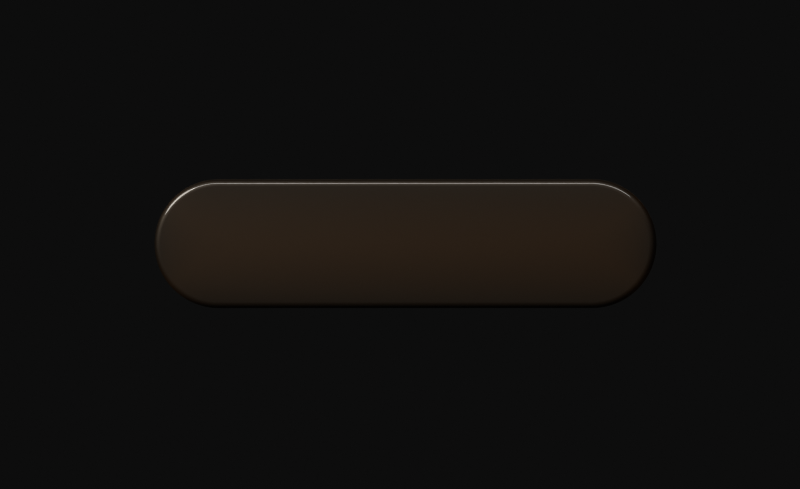 # Source: kaizen_motion_lamp_lens.blend  (saved by Blender 5.2.44; exported with 4.5.12 LTS)
import bpy
from mathutils import Matrix  # noqa: F401  (used for matrix-valued properties, if any)

bpy.ops.wm.read_factory_settings(use_empty=True)
scene = bpy.context.scene
scene.name = 'Scene'

# ---- materials (node trees are filled in below, after node groups)
mat_km_lamp_lens_off = bpy.data.materials.new('KM Lamp Lens Off')

# ---- material node trees
mat_km_lamp_lens_off.use_nodes = True; mat_km_lamp_lens_off.node_tree.nodes.clear()
_N = mat_km_lamp_lens_off.node_tree.nodes; _L = mat_km_lamp_lens_off.node_tree.links
n0 = _N.new('ShaderNodeOutputMaterial'); n0.name = 'Material Output'; n0.location = (0, 0)
n1 = _N.new('ShaderNodeTexCoord'); n1.name = 'Texture Coordinate'; n1.location = (0, 0)
n2 = _N.new('ShaderNodeSeparateXYZ'); n2.name = 'Separate XYZ'; n2.location = (0, 0)
n3 = _N.new('ShaderNodeMath'); n3.name = 'Math'; n3.location = (0, 0)
n3.operation = 'DIVIDE'
n3.inputs[1].default_value = 0.058
n4 = _N.new('ShaderNodeMath'); n4.name = 'Math.001'; n4.location = (0, 0)
n4.operation = 'ABSOLUTE'
n5 = _N.new('ShaderNodeMath'); n5.name = 'Math.002'; n5.location = (0, 0)
n5.operation = 'DIVIDE'
n5.inputs[1].default_value = 0.226
n6 = _N.new('ShaderNodeMath'); n6.name = 'Math.003'; n6.location = (0, 0)
n6.operation = 'ABSOLUTE'
n7 = _N.new('ShaderNodeMath'); n7.name = 'Math.004'; n7.location = (0, 0)
n7.operation = 'POWER'
n7.inputs[1].default_value = 6.0
n8 = _N.new('ShaderNodeMath'); n8.name = 'Math.005'; n8.location = (0, 0)
n8.operation = 'MAXIMUM'
n9 = _N.new('ShaderNodeMath'); n9.name = 'Math.006'; n9.location = (0, 0)
n9.operation = 'MINIMUM'
n9.inputs[1].default_value = 1.0
n10 = _N.new('ShaderNodeMath'); n10.name = 'Math.007'; n10.location = (0, 0)
n10.operation = 'POWER'
n10.inputs[1].default_value = 1.5
n11 = _N.new('ShaderNodeMath'); n11.name = 'Math.008'; n11.location = (0, 0)
n11.operation = 'SUBTRACT'
n11.inputs[0].default_value = 1.0
n12 = _N.new('ShaderNodeMix'); n12.name = 'Mix'; n12.location = (0, 0)
n12.data_type = 'RGBA'
n12.inputs[6].default_value = (0.004, 0.0024, 0.0012, 1.0)
n12.inputs[7].default_value = (0.016, 0.0085, 0.0034, 1.0)
n13 = _N.new('ShaderNodeMath'); n13.name = 'Math.009'; n13.location = (0, 0)
n13.operation = 'MULTIPLY'
n13.inputs[1].default_value = 0.004
n14 = _N.new('ShaderNodeBsdfPrincipled'); n14.name = 'Principled BSDF'; n14.location = (0, 0)
n14.inputs[10].default_value = 0.005
n14.inputs[19].default_value = 1.0
n14.inputs[20].default_value = 0.06
n14.inputs[22].default_value = (0.92, 0.8, 0.66, 1.0)
n14.inputs[27].default_value = (1.0, 0.45, 0.1, 1.0)
_L.new(n1.outputs[3], n2.inputs[0])
_L.new(n2.outputs[0], n3.inputs[0])
_L.new(n3.outputs[0], n4.inputs[0])
_L.new(n2.outputs[1], n5.inputs[0])
_L.new(n5.outputs[0], n6.inputs[0])
_L.new(n6.outputs[0], n7.inputs[0])
_L.new(n4.outputs[0], n8.inputs[0])
_L.new(n7.outputs[0], n8.inputs[1])
_L.new(n8.outputs[0], n9.inputs[0])
_L.new(n9.outputs[0], n10.inputs[0])
_L.new(n10.outputs[0], n11.inputs[1])
_L.new(n11.outputs[0], n12.inputs[0])
_L.new(n11.outputs[0], n13.inputs[0])
_L.new(n12.outputs[2], n14.inputs[0])
_L.new(n13.outputs[0], n14.inputs[28])
_L.new(n14.outputs[0], n0.inputs[0])
n0.is_active_output = True

# ---- world
world_km_studio = bpy.data.worlds.new('KM Studio'); scene.world = world_km_studio
world_km_studio.use_nodes = True; world_km_studio.node_tree.nodes.clear()
_N = world_km_studio.node_tree.nodes; _L = world_km_studio.node_tree.links
n0 = _N.new('ShaderNodeOutputWorld'); n0.name = 'World Output'; n0.location = (0, 0)
n1 = _N.new('ShaderNodeBackground'); n1.name = 'Background'; n1.location = (0, 0)
n2 = _N.new('ShaderNodeTexCoord'); n2.name = 'Texture Coordinate'; n2.location = (0, 0)
n3 = _N.new('ShaderNodeSeparateXYZ'); n3.name = 'Separate XYZ'; n3.location = (0, 0)
n4 = _N.new('ShaderNodeValToRGB'); n4.name = 'Color Ramp'; n4.location = (0, 0)
while len(n4.color_ramp.elements) > 1: n4.color_ramp.elements.remove(n4.color_ramp.elements[-1])
n4.color_ramp.elements[0].position = 0.0; n4.color_ramp.elements[0].color = (0.004, 0.004, 0.004, 1.0)
_e = n4.color_ramp.elements.new(1.0); _e.color = (0.012, 0.012, 0.0115, 1.0)
_L.new(n2.outputs[0], n3.inputs[0])
_L.new(n3.outputs[2], n4.inputs[0])
_L.new(n4.outputs[0], n1.inputs[0])
_L.new(n1.outputs[0], n0.inputs[0])
n0.is_active_output = True

# ---- cameras
cam_km_camera = bpy.data.cameras.new('KM Camera')
cam_km_camera.sensor_fit = 'HORIZONTAL'
cam_km_camera.clip_start = 1.0
cam_km_camera.clip_end = 48.0
cam_km_camera.lens = 1200.0
cam_km_camera.shift_x = -4.396
cam_km_camera.shift_y = -2.792

# ---- lights
light_km_lamp_key = bpy.data.lights.new('KM Lamp Key', 'AREA')
light_km_lamp_key.color = (1.0, 0.95, 0.88)
light_km_lamp_key.energy = 1500.0
light_km_lamp_key.shape = 'DISK'
light_km_lamp_key.size = 7.6
light_km_lamp_strip = bpy.data.lights.new('KM Lamp Strip', 'AREA')
light_km_lamp_strip.color = (1.0, 0.97, 0.94)
light_km_lamp_strip.energy = 900.0
light_km_lamp_strip.shape = 'RECTANGLE'
light_km_lamp_strip.size = 16.0
light_km_lamp_strip.size_y = 2.2

# ---- meshes
me_km_lamp_lens = bpy.data.meshes.new('KM Lamp Lens')
me_km_lamp_lens.from_pydata([(0.058, 0.168, 0.0), (0.05788, 0.1718, 0.0), (0.0575, 0.1756, 0.0), (0.05689, 0.1793, 0.0), (0.05602, 0.183, 0.0), (0.05492, 0.1866, 0.0), (0.05359, 0.1902, 0.0), (0.05202, 0.1937, 0.0), (0.05023, 0.197, 0.0), (0.04823, 0.2002, 0.0), (0.04601, 0.2033, 0.0), (0.04361, 0.2062, 0.0), (0.04101, 0.209, 0.0), (0.03824, 0.2116, 0.0), (0.03531, 0.214, 0.0), (0.03222, 0.2162, 0.0), (0.029, 0.2182, 0.0), (0.02565, 0.22, 0.0), (0.0222, 0.2216, 0.0), (0.01864, 0.2229, 0.0), (0.01501, 0.224, 0.0), (0.01132, 0.2249, 0.0), (0.007571, 0.2255, 0.0), (0.003793, 0.2259, 0.0), (3.551e-18, 0.226, 0.0), (-0.003793, 0.2259, 0.0), (-0.007571, 0.2255, 0.0), (-0.01132, 0.2249, 0.0), (-0.01501, 0.224, 0.0), (-0.01864, 0.2229, 0.0), (-0.0222, 0.2216, 0.0), (-0.02565, 0.22, 0.0), (-0.029, 0.2182, 0.0), (-0.03222, 0.2162, 0.0), (-0.03531, 0.214, 0.0), (-0.03824, 0.2116, 0.0), (-0.04101, 0.209, 0.0), (-0.04361, 0.2062, 0.0), (-0.04601, 0.2033, 0.0), (-0.04823, 0.2002, 0.0), (-0.05023, 0.197, 0.0), (-0.05202, 0.1937, 0.0), (-0.05359, 0.1902, 0.0), (-0.05492, 0.1866, 0.0), (-0.05602, 0.183, 0.0), (-0.05689, 0.1793, 0.0), (-0.0575, 0.1756, 0.0), (-0.05788, 0.1718, 0.0), (-0.058, 0.168, 0.0), (-0.058, -0.168, 0.0), (-0.05788, -0.1718, 0.0), (-0.0575, -0.1756, 0.0), (-0.05689, -0.1793, 0.0), (-0.05602, -0.183, 0.0), (-0.05492, -0.1866, 0.0), (-0.05359, -0.1902, 0.0), (-0.05202, -0.1937, 0.0), (-0.05023, -0.197, 0.0), (-0.04823, -0.2002, 0.0), (-0.04601, -0.2033, 0.0), (-0.04361, -0.2062, 0.0), (-0.04101, -0.209, 0.0), (-0.03824, -0.2116, 0.0), (-0.03531, -0.214, 0.0), (-0.03222, -0.2162, 0.0), (-0.029, -0.2182, 0.0), (-0.02565, -0.22, 0.0), (-0.0222, -0.2216, 0.0), (-0.01864, -0.2229, 0.0), (-0.01501, -0.224, 0.0), (-0.01132, -0.2249, 0.0), (-0.007571, -0.2255, 0.0), (-0.003793, -0.2259, 0.0), (-1.065e-17, -0.226, 0.0), (0.003793, -0.2259, 0.0), (0.007571, -0.2255, 0.0), (0.01132, -0.2249, 0.0), (0.01501, -0.224, 0.0), (0.01864, -0.2229, 0.0), (0.0222, -0.2216, 0.0), (0.02565, -0.22, 0.0), (0.029, -0.2182, 0.0), (0.03222, -0.2162, 0.0), (0.03531, -0.214, 0.0), (0.03824, -0.2116, 0.0), (0.04101, -0.209, 0.0), (0.04361, -0.2062, 0.0), (0.04601, -0.2033, 0.0), (0.04823, -0.2002, 0.0), (0.05023, -0.197, 0.0), (0.05202, -0.1937, 0.0), (0.05359, -0.1902, 0.0), (0.05492, -0.1866, 0.0), (0.05602, -0.183, 0.0), (0.05689, -0.1793, 0.0), (0.0575, -0.1756, 0.0), (0.05788, -0.1718, 0.0), (0.058, -0.168, 0.0)], [], [(0, 1, 2, 3, 4, 5, 6, 7, 8, 9, 10, 11, 12, 13, 14, 15, 16, 17, 18, 19, 20, 21, 22, 23, 24, 25, 26, 27, 28, 29, 30, 31, 32, 33, 34, 35, 36, 37, 38, 39, 40, 41, 42, 43, 44, 45, 46, 47, 48, 49, 50, 51, 52, 53, 54, 55, 56, 57, 58, 59, 60, 61, 62, 63, 64, 65, 66, 67, 68, 69, 70, 71, 72, 73, 74, 75, 76, 77, 78, 79, 80, 81, 82, 83, 84, 85, 86, 87, 88, 89, 90, 91, 92, 93, 94, 95, 96, 97)])
me_km_lamp_lens.polygons.foreach_set('use_smooth', [True] * 1)
me_km_lamp_lens.materials.append(mat_km_lamp_lens_off)
me_km_lamp_lens.update()

# ---- objects
ob_km_lamp_lens = bpy.data.objects.new('KM Lamp Lens', me_km_lamp_lens)
ob_km_camera = bpy.data.objects.new('KM Camera', cam_km_camera)
ob_km_lamp_key = bpy.data.objects.new('KM Lamp Key', light_km_lamp_key)
ob_km_lamp_strip = bpy.data.objects.new('KM Lamp Strip', light_km_lamp_strip)

# ---- transforms, parenting, visibility, modifiers, constraints
ob_km_lamp_lens.location = (1.104, -10.71, 0.0)
ob_km_lamp_lens.rotation_euler = (0.0, 0.0, 1.571)
_m = ob_km_lamp_lens.modifiers.new('dome', 'SOLIDIFY')
_m.thickness = 0.012
_m = ob_km_lamp_lens.modifiers.new('round', 'BEVEL')
_m.width = 0.011
_m.width_pct = 0.011
_m.segments = 5
ob_km_camera.location = (4.265, -8.7, 24.0)
ob_km_lamp_key.location = (-8.042, -3.565, 7.829)
ob_km_lamp_key.rotation_euler = (0.9774, -1.061e-08, -2.234)
ob_km_lamp_strip.location = (1.104, 0.01402, 8.999)
ob_km_lamp_strip.rotation_euler = (0.8727, 1.127e-07, 3.142)

# ---- collection membership
scene.collection.objects.link(ob_km_lamp_lens)
scene.collection.objects.link(ob_km_camera)
scene.collection.objects.link(ob_km_lamp_key)
scene.collection.objects.link(ob_km_lamp_strip)

# ---- scene / render settings (as saved in the file)
scene.camera = ob_km_camera
scene.frame_start = 1; scene.frame_end = 250; scene.frame_set(1)
scene.render.engine = 'CYCLES'
scene.render.image_settings.color_depth = '16'
scene.render.resolution_x = 288
scene.render.resolution_y = 176
scene.render.film_transparent = True
scene.render.bake_bias = 0.0
scene.render.bake_samples = 0
scene.render.compositor_device = 'GPU'
scene.cycles.caustics_reflective = False
scene.cycles.caustics_refractive = False
scene.cycles.max_bounces = 8
scene.cycles.glossy_bounces = 6
scene.cycles.transmission_bounces = 6
scene.cycles.filter_width = 1.2
scene.eevee.use_volume_custom_range = False
scene.eevee.fast_gi_thickness_near = 0.1
scene.eevee.fast_gi_thickness_far = 0.0
scene.eevee.ray_tracing_options.screen_trace_thickness = 0.1
scene.view_settings.view_transform = 'Standard'
bpy.context.view_layer.update()
